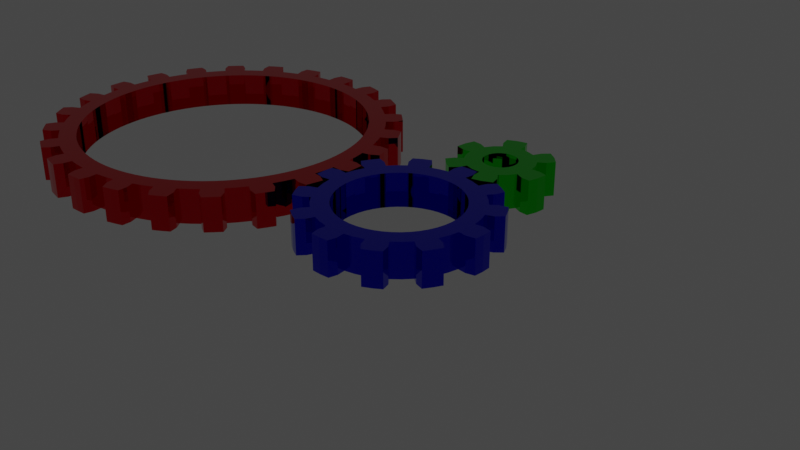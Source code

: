 # Source: DrivenGears.blend  (saved by Blender 2.81.16; exported with 4.5.12 LTS)
import bpy
from mathutils import Matrix  # noqa: F401  (used for matrix-valued properties, if any)

bpy.ops.wm.read_factory_settings(use_empty=True)
scene = bpy.context.scene
scene.name = 'Scene'

# ---- collections
col_collection = bpy.data.collections.new('Collection'); scene.collection.children.link(col_collection)

# ---- materials (node trees are filled in below, after node groups)
mat_metalixo_001 = bpy.data.materials.new('Metalixo.001')
mat_metalixo_001.use_transparent_shadow = False
mat_metalixo = bpy.data.materials.new('Metalixo')
mat_metalixo.use_transparent_shadow = False
mat_metalixo_002 = bpy.data.materials.new('Metalixo.002')
mat_metalixo_002.use_transparent_shadow = False

# ---- material node trees
mat_metalixo_001.use_nodes = True; mat_metalixo_001.node_tree.nodes.clear()
_N = mat_metalixo_001.node_tree.nodes; _L = mat_metalixo_001.node_tree.links
n0 = _N.new('ShaderNodeOutputMaterial'); n0.name = 'Material Output'; n0.location = (300, 300)
n1 = _N.new('ShaderNodeBsdfPrincipled'); n1.name = 'Principled BSDF'; n1.location = (10, 300)
n1.distribution = 'GGX'
n1.subsurface_method = 'BURLEY'
n1.inputs[0].default_value = (0.0, 0.0001029, 0.8, 1.0)
n1.inputs[1].default_value = 1.0
n1.inputs[2].default_value = 0.0
n1.inputs[3].default_value = 1.45
n1.inputs[19].default_value = 0.25
n1.inputs[20].default_value = 0.0
n1.inputs[27].default_value = (0.0, 0.0, 0.0, 1.0)
n1.inputs[28].default_value = 1.0
_L.new(n1.outputs[0], n0.inputs[0])
n0.is_active_output = True
mat_metalixo.use_nodes = True; mat_metalixo.node_tree.nodes.clear()
_N = mat_metalixo.node_tree.nodes; _L = mat_metalixo.node_tree.links
n0 = _N.new('ShaderNodeOutputMaterial'); n0.name = 'Material Output'; n0.location = (300, 300)
n1 = _N.new('ShaderNodeBsdfPrincipled'); n1.name = 'Principled BSDF'; n1.location = (10, 300)
n1.distribution = 'GGX'
n1.subsurface_method = 'BURLEY'
n1.inputs[0].default_value = (0.0, 0.8, 0.001759, 1.0)
n1.inputs[1].default_value = 1.0
n1.inputs[2].default_value = 0.0
n1.inputs[3].default_value = 1.45
n1.inputs[19].default_value = 0.25
n1.inputs[20].default_value = 0.0
n1.inputs[27].default_value = (0.0, 0.0, 0.0, 1.0)
n1.inputs[28].default_value = 1.0
_L.new(n1.outputs[0], n0.inputs[0])
n0.is_active_output = True
mat_metalixo_002.use_nodes = True; mat_metalixo_002.node_tree.nodes.clear()
_N = mat_metalixo_002.node_tree.nodes; _L = mat_metalixo_002.node_tree.links
n0 = _N.new('ShaderNodeOutputMaterial'); n0.name = 'Material Output'; n0.location = (300, 300)
n1 = _N.new('ShaderNodeBsdfPrincipled'); n1.name = 'Principled BSDF'; n1.location = (10, 300)
n1.distribution = 'GGX'
n1.subsurface_method = 'BURLEY'
n1.inputs[0].default_value = (0.8, 0.0, 0.005954, 1.0)
n1.inputs[1].default_value = 1.0
n1.inputs[2].default_value = 0.0
n1.inputs[3].default_value = 1.45
n1.inputs[19].default_value = 0.25
n1.inputs[20].default_value = 0.0
n1.inputs[27].default_value = (0.0, 0.0, 0.0, 1.0)
n1.inputs[28].default_value = 1.0
_L.new(n1.outputs[0], n0.inputs[0])
n0.is_active_output = True

# ---- world
world_world = bpy.data.worlds.new('World'); scene.world = world_world
world_world.use_nodes = True; world_world.node_tree.nodes.clear()
_N = world_world.node_tree.nodes; _L = world_world.node_tree.links
n0 = _N.new('ShaderNodeOutputWorld'); n0.name = 'World Output'; n0.location = (300, 300)
n1 = _N.new('ShaderNodeBackground'); n1.name = 'Background'; n1.location = (10, 300)
n1.inputs[0].default_value = (0.05088, 0.05088, 0.05088, 1.0)
_L.new(n1.outputs[0], n0.inputs[0])
n0.is_active_output = True
world_world.color = (0.05088, 0.05088, 0.05088)
world_world.use_sun_shadow = False
world_world.sun_shadow_jitter_overblur = 0.0

# ---- cameras
cam_camera = bpy.data.cameras.new('Camera')
cam_camera.clip_end = 100.0
cam_camera.ortho_scale = 7.314

# ---- lights
light_light = bpy.data.lights.new('Light', 'POINT')
light_light.transmission_factor = 0.0
light_light.energy = 1000.0
light_light.shadow_soft_size = 0.1
light_light.shadow_maximum_resolution = 0.006
light_light.use_absolute_resolution = True

# ---- meshes
me_gear = bpy.data.meshes.new('Gear')
me_gear.from_pydata([(0.7, 0.0, -0.2), (0.694, 0.09137, -0.2), (0.6761, 0.1812, -0.2), (0.6467, 0.2679, -0.2), (0.9, 0.0, -0.2), (0.8923, 0.1175, -0.2), (0.8693, 0.2329, -0.2), (0.8315, 0.3444, -0.2), (0.9914, 0.1305, -0.2), (0.9659, 0.2588, -0.2), (0.9239, 0.3827, -0.2), (1.085, 0.1796, -0.2), (1.063, 0.2847, -0.2), (1.03, 0.3871, -0.2), (0.7, 0.0, 0.2), (0.694, 0.09137, 0.2), (0.6761, 0.1812, 0.2), (0.6467, 0.2679, 0.2), (0.9, 0.0, 0.2), (0.8923, 0.1175, 0.2), (0.8693, 0.2329, 0.2), (0.8315, 0.3444, 0.2), (0.9914, 0.1305, 0.2), (0.9659, 0.2588, 0.2), (0.9239, 0.3827, 0.2), (1.085, 0.1796, 0.2), (1.063, 0.2847, 0.2), (1.03, 0.3871, 0.2), (0.6062, 0.35, -0.2), (0.5553, 0.4261, -0.2), (0.495, 0.495, -0.2), (0.4261, 0.5553, -0.2), (0.7794, 0.45, -0.2), (0.714, 0.5479, -0.2), (0.6364, 0.6364, -0.2), (0.5479, 0.714, -0.2), (0.7934, 0.6088, -0.2), (0.7071, 0.7071, -0.2), (0.6088, 0.7934, -0.2), (0.8501, 0.6981, -0.2), (0.7778, 0.7778, -0.2), (0.6981, 0.8501, -0.2), (0.6062, 0.35, 0.2), (0.5553, 0.4261, 0.2), (0.495, 0.495, 0.2), (0.4261, 0.5553, 0.2), (0.7794, 0.45, 0.2), (0.714, 0.5479, 0.2), (0.6364, 0.6364, 0.2), (0.5479, 0.714, 0.2), (0.7934, 0.6088, 0.2), (0.7071, 0.7071, 0.2), (0.6088, 0.7934, 0.2), (0.8501, 0.6981, 0.2), (0.7778, 0.7778, 0.2), (0.6981, 0.8501, 0.2), (0.35, 0.6062, -0.2), (0.2679, 0.6467, -0.2), (0.1812, 0.6761, -0.2), (0.09137, 0.694, -0.2), (0.45, 0.7794, -0.2), (0.3444, 0.8315, -0.2), (0.2329, 0.8693, -0.2), (0.1175, 0.8923, -0.2), (0.3827, 0.9239, -0.2), (0.2588, 0.9659, -0.2), (0.1305, 0.9914, -0.2), (0.3871, 1.03, -0.2), (0.2847, 1.063, -0.2), (0.1796, 1.085, -0.2), (0.35, 0.6062, 0.2), (0.2679, 0.6467, 0.2), (0.1812, 0.6761, 0.2), (0.09137, 0.694, 0.2), (0.45, 0.7794, 0.2), (0.3444, 0.8315, 0.2), (0.2329, 0.8693, 0.2), (0.1175, 0.8923, 0.2), (0.3827, 0.9239, 0.2), (0.2588, 0.9659, 0.2), (0.1305, 0.9914, 0.2), (0.3871, 1.03, 0.2), (0.2847, 1.063, 0.2), (0.1796, 1.085, 0.2), (4.286e-17, 0.7, -0.2), (-0.09137, 0.694, -0.2), (-0.1812, 0.6761, -0.2), (-0.2679, 0.6467, -0.2), (5.511e-17, 0.9, -0.2), (-0.1175, 0.8923, -0.2), (-0.2329, 0.8693, -0.2), (-0.3444, 0.8315, -0.2), (-0.1305, 0.9914, -0.2), (-0.2588, 0.9659, -0.2), (-0.3827, 0.9239, -0.2), (-0.1796, 1.085, -0.2), (-0.2847, 1.063, -0.2), (-0.3871, 1.03, -0.2), (4.286e-17, 0.7, 0.2), (-0.09137, 0.694, 0.2), (-0.1812, 0.6761, 0.2), (-0.2679, 0.6467, 0.2), (5.511e-17, 0.9, 0.2), (-0.1175, 0.8923, 0.2), (-0.2329, 0.8693, 0.2), (-0.3444, 0.8315, 0.2), (-0.1305, 0.9914, 0.2), (-0.2588, 0.9659, 0.2), (-0.3827, 0.9239, 0.2), (-0.1796, 1.085, 0.2), (-0.2847, 1.063, 0.2), (-0.3871, 1.03, 0.2), (-0.35, 0.6062, -0.2), (-0.4261, 0.5553, -0.2), (-0.495, 0.495, -0.2), (-0.5553, 0.4261, -0.2), (-0.45, 0.7794, -0.2), (-0.5479, 0.714, -0.2), (-0.6364, 0.6364, -0.2), (-0.714, 0.5479, -0.2), (-0.6088, 0.7934, -0.2), (-0.7071, 0.7071, -0.2), (-0.7934, 0.6088, -0.2), (-0.6981, 0.8501, -0.2), (-0.7778, 0.7778, -0.2), (-0.8501, 0.6981, -0.2), (-0.35, 0.6062, 0.2), (-0.4261, 0.5553, 0.2), (-0.495, 0.495, 0.2), (-0.5553, 0.4261, 0.2), (-0.45, 0.7794, 0.2), (-0.5479, 0.714, 0.2), (-0.6364, 0.6364, 0.2), (-0.714, 0.5479, 0.2), (-0.6088, 0.7934, 0.2), (-0.7071, 0.7071, 0.2), (-0.7934, 0.6088, 0.2), (-0.6981, 0.8501, 0.2), (-0.7778, 0.7778, 0.2), (-0.8501, 0.6981, 0.2), (-0.6062, 0.35, -0.2), (-0.6467, 0.2679, -0.2), (-0.6761, 0.1812, -0.2), (-0.694, 0.09137, -0.2), (-0.7794, 0.45, -0.2), (-0.8315, 0.3444, -0.2), (-0.8693, 0.2329, -0.2), (-0.8923, 0.1175, -0.2), (-0.9239, 0.3827, -0.2), (-0.9659, 0.2588, -0.2), (-0.9914, 0.1305, -0.2), (-1.03, 0.3871, -0.2), (-1.063, 0.2847, -0.2), (-1.085, 0.1796, -0.2), (-0.6062, 0.35, 0.2), (-0.6467, 0.2679, 0.2), (-0.6761, 0.1812, 0.2), (-0.694, 0.09137, 0.2), (-0.7794, 0.45, 0.2), (-0.8315, 0.3444, 0.2), (-0.8693, 0.2329, 0.2), (-0.8923, 0.1175, 0.2), (-0.9239, 0.3827, 0.2), (-0.9659, 0.2588, 0.2), (-0.9914, 0.1305, 0.2), (-1.03, 0.3871, 0.2), (-1.063, 0.2847, 0.2), (-1.085, 0.1796, 0.2), (-0.7, 8.573e-17, -0.2), (-0.694, -0.09137, -0.2), (-0.6761, -0.1812, -0.2), (-0.6467, -0.2679, -0.2), (-0.9, 1.102e-16, -0.2), (-0.8923, -0.1175, -0.2), (-0.8693, -0.2329, -0.2), (-0.8315, -0.3444, -0.2), (-0.9914, -0.1305, -0.2), (-0.9659, -0.2588, -0.2), (-0.9239, -0.3827, -0.2), (-1.085, -0.1796, -0.2), (-1.063, -0.2847, -0.2), (-1.03, -0.3871, -0.2), (-0.7, 8.573e-17, 0.2), (-0.694, -0.09137, 0.2), (-0.6761, -0.1812, 0.2), (-0.6467, -0.2679, 0.2), (-0.9, 1.102e-16, 0.2), (-0.8923, -0.1175, 0.2), (-0.8693, -0.2329, 0.2), (-0.8315, -0.3444, 0.2), (-0.9914, -0.1305, 0.2), (-0.9659, -0.2588, 0.2), (-0.9239, -0.3827, 0.2), (-1.085, -0.1796, 0.2), (-1.063, -0.2847, 0.2), (-1.03, -0.3871, 0.2), (-0.6062, -0.35, -0.2), (-0.5553, -0.4261, -0.2), (-0.495, -0.495, -0.2), (-0.4261, -0.5553, -0.2), (-0.7794, -0.45, -0.2), (-0.714, -0.5479, -0.2), (-0.6364, -0.6364, -0.2), (-0.5479, -0.714, -0.2), (-0.7934, -0.6088, -0.2), (-0.7071, -0.7071, -0.2), (-0.6088, -0.7934, -0.2), (-0.8501, -0.6981, -0.2), (-0.7778, -0.7778, -0.2), (-0.6981, -0.8501, -0.2), (-0.6062, -0.35, 0.2), (-0.5553, -0.4261, 0.2), (-0.495, -0.495, 0.2), (-0.4261, -0.5553, 0.2), (-0.7794, -0.45, 0.2), (-0.714, -0.5479, 0.2), (-0.6364, -0.6364, 0.2), (-0.5479, -0.714, 0.2), (-0.7934, -0.6088, 0.2), (-0.7071, -0.7071, 0.2), (-0.6088, -0.7934, 0.2), (-0.8501, -0.6981, 0.2), (-0.7778, -0.7778, 0.2), (-0.6981, -0.8501, 0.2), (-0.35, -0.6062, -0.2), (-0.2679, -0.6467, -0.2), (-0.1812, -0.6761, -0.2), (-0.09137, -0.694, -0.2), (-0.45, -0.7794, -0.2), (-0.3444, -0.8315, -0.2), (-0.2329, -0.8693, -0.2), (-0.1175, -0.8923, -0.2), (-0.3827, -0.9239, -0.2), (-0.2588, -0.9659, -0.2), (-0.1305, -0.9914, -0.2), (-0.3871, -1.03, -0.2), (-0.2847, -1.063, -0.2), (-0.1796, -1.085, -0.2), (-0.35, -0.6062, 0.2), (-0.2679, -0.6467, 0.2), (-0.1812, -0.6761, 0.2), (-0.09137, -0.694, 0.2), (-0.45, -0.7794, 0.2), (-0.3444, -0.8315, 0.2), (-0.2329, -0.8693, 0.2), (-0.1175, -0.8923, 0.2), (-0.3827, -0.9239, 0.2), (-0.2588, -0.9659, 0.2), (-0.1305, -0.9914, 0.2), (-0.3871, -1.03, 0.2), (-0.2847, -1.063, 0.2), (-0.1796, -1.085, 0.2), (-1.286e-16, -0.7, -0.2), (0.09137, -0.694, -0.2), (0.1812, -0.6761, -0.2), (0.2679, -0.6467, -0.2), (-1.653e-16, -0.9, -0.2), (0.1175, -0.8923, -0.2), (0.2329, -0.8693, -0.2), (0.3444, -0.8315, -0.2), (0.1305, -0.9914, -0.2), (0.2588, -0.9659, -0.2), (0.3827, -0.9239, -0.2), (0.1796, -1.085, -0.2), (0.2847, -1.063, -0.2), (0.3871, -1.03, -0.2), (-1.286e-16, -0.7, 0.2), (0.09137, -0.694, 0.2), (0.1812, -0.6761, 0.2), (0.2679, -0.6467, 0.2), (-1.653e-16, -0.9, 0.2), (0.1175, -0.8923, 0.2), (0.2329, -0.8693, 0.2), (0.3444, -0.8315, 0.2), (0.1305, -0.9914, 0.2), (0.2588, -0.9659, 0.2), (0.3827, -0.9239, 0.2), (0.1796, -1.085, 0.2), (0.2847, -1.063, 0.2), (0.3871, -1.03, 0.2), (0.35, -0.6062, -0.2), (0.4261, -0.5553, -0.2), (0.495, -0.495, -0.2), (0.5553, -0.4261, -0.2), (0.45, -0.7794, -0.2), (0.5479, -0.714, -0.2), (0.6364, -0.6364, -0.2), (0.714, -0.5479, -0.2), (0.6088, -0.7934, -0.2), (0.7071, -0.7071, -0.2), (0.7934, -0.6088, -0.2), (0.6981, -0.8501, -0.2), (0.7778, -0.7778, -0.2), (0.8501, -0.6981, -0.2), (0.35, -0.6062, 0.2), (0.4261, -0.5553, 0.2), (0.495, -0.495, 0.2), (0.5553, -0.4261, 0.2), (0.45, -0.7794, 0.2), (0.5479, -0.714, 0.2), (0.6364, -0.6364, 0.2), (0.714, -0.5479, 0.2), (0.6088, -0.7934, 0.2), (0.7071, -0.7071, 0.2), (0.7934, -0.6088, 0.2), (0.6981, -0.8501, 0.2), (0.7778, -0.7778, 0.2), (0.8501, -0.6981, 0.2), (0.6062, -0.35, -0.2), (0.6467, -0.2679, -0.2), (0.6761, -0.1812, -0.2), (0.694, -0.09137, -0.2), (0.7794, -0.45, -0.2), (0.8315, -0.3444, -0.2), (0.8693, -0.2329, -0.2), (0.8923, -0.1175, -0.2), (0.9239, -0.3827, -0.2), (0.9659, -0.2588, -0.2), (0.9914, -0.1305, -0.2), (1.03, -0.3871, -0.2), (1.063, -0.2847, -0.2), (1.085, -0.1796, -0.2), (0.6062, -0.35, 0.2), (0.6467, -0.2679, 0.2), (0.6761, -0.1812, 0.2), (0.694, -0.09137, 0.2), (0.7794, -0.45, 0.2), (0.8315, -0.3444, 0.2), (0.8693, -0.2329, 0.2), (0.8923, -0.1175, 0.2), (0.9239, -0.3827, 0.2), (0.9659, -0.2588, 0.2), (0.9914, -0.1305, 0.2), (1.03, -0.3871, 0.2), (1.063, -0.2847, 0.2), (1.085, -0.1796, 0.2)], [], [(4, 0, 1, 5), (5, 1, 2, 6), (6, 2, 3, 7), (8, 5, 6, 9), (9, 6, 7, 10), (11, 8, 9, 12), (12, 9, 10, 13), (14, 18, 19, 15), (15, 19, 20, 16), (16, 20, 21, 17), (19, 22, 23, 20), (20, 23, 24, 21), (22, 25, 26, 23), (23, 26, 27, 24), (18, 4, 5, 19), (19, 5, 8, 22), (22, 8, 11, 25), (25, 11, 12, 26), (26, 12, 13, 27), (27, 13, 10, 24), (24, 10, 7, 21), (32, 28, 29, 33), (33, 29, 30, 34), (34, 30, 31, 35), (36, 33, 34, 37), (37, 34, 35, 38), (39, 36, 37, 40), (40, 37, 38, 41), (42, 46, 47, 43), (43, 47, 48, 44), (44, 48, 49, 45), (47, 50, 51, 48), (48, 51, 52, 49), (50, 53, 54, 51), (51, 54, 55, 52), (46, 32, 33, 47), (47, 33, 36, 50), (50, 36, 39, 53), (53, 39, 40, 54), (54, 40, 41, 55), (55, 41, 38, 52), (52, 38, 35, 49), (3, 28, 32, 7), (7, 32, 46, 21), (21, 46, 42, 17), (60, 56, 57, 61), (61, 57, 58, 62), (62, 58, 59, 63), (64, 61, 62, 65), (65, 62, 63, 66), (67, 64, 65, 68), (68, 65, 66, 69), (70, 74, 75, 71), (71, 75, 76, 72), (72, 76, 77, 73), (75, 78, 79, 76), (76, 79, 80, 77), (78, 81, 82, 79), (79, 82, 83, 80), (74, 60, 61, 75), (75, 61, 64, 78), (78, 64, 67, 81), (81, 67, 68, 82), (82, 68, 69, 83), (83, 69, 66, 80), (80, 66, 63, 77), (31, 56, 60, 35), (35, 60, 74, 49), (49, 74, 70, 45), (88, 84, 85, 89), (89, 85, 86, 90), (90, 86, 87, 91), (92, 89, 90, 93), (93, 90, 91, 94), (95, 92, 93, 96), (96, 93, 94, 97), (98, 102, 103, 99), (99, 103, 104, 100), (100, 104, 105, 101), (103, 106, 107, 104), (104, 107, 108, 105), (106, 109, 110, 107), (107, 110, 111, 108), (102, 88, 89, 103), (103, 89, 92, 106), (106, 92, 95, 109), (109, 95, 96, 110), (110, 96, 97, 111), (111, 97, 94, 108), (108, 94, 91, 105), (59, 84, 88, 63), (63, 88, 102, 77), (77, 102, 98, 73), (116, 112, 113, 117), (117, 113, 114, 118), (118, 114, 115, 119), (120, 117, 118, 121), (121, 118, 119, 122), (123, 120, 121, 124), (124, 121, 122, 125), (126, 130, 131, 127), (127, 131, 132, 128), (128, 132, 133, 129), (131, 134, 135, 132), (132, 135, 136, 133), (134, 137, 138, 135), (135, 138, 139, 136), (130, 116, 117, 131), (131, 117, 120, 134), (134, 120, 123, 137), (137, 123, 124, 138), (138, 124, 125, 139), (139, 125, 122, 136), (136, 122, 119, 133), (87, 112, 116, 91), (91, 116, 130, 105), (105, 130, 126, 101), (144, 140, 141, 145), (145, 141, 142, 146), (146, 142, 143, 147), (148, 145, 146, 149), (149, 146, 147, 150), (151, 148, 149, 152), (152, 149, 150, 153), (154, 158, 159, 155), (155, 159, 160, 156), (156, 160, 161, 157), (159, 162, 163, 160), (160, 163, 164, 161), (162, 165, 166, 163), (163, 166, 167, 164), (158, 144, 145, 159), (159, 145, 148, 162), (162, 148, 151, 165), (165, 151, 152, 166), (166, 152, 153, 167), (167, 153, 150, 164), (164, 150, 147, 161), (115, 140, 144, 119), (119, 144, 158, 133), (133, 158, 154, 129), (172, 168, 169, 173), (173, 169, 170, 174), (174, 170, 171, 175), (176, 173, 174, 177), (177, 174, 175, 178), (179, 176, 177, 180), (180, 177, 178, 181), (182, 186, 187, 183), (183, 187, 188, 184), (184, 188, 189, 185), (187, 190, 191, 188), (188, 191, 192, 189), (190, 193, 194, 191), (191, 194, 195, 192), (186, 172, 173, 187), (187, 173, 176, 190), (190, 176, 179, 193), (193, 179, 180, 194), (194, 180, 181, 195), (195, 181, 178, 192), (192, 178, 175, 189), (143, 168, 172, 147), (147, 172, 186, 161), (161, 186, 182, 157), (200, 196, 197, 201), (201, 197, 198, 202), (202, 198, 199, 203), (204, 201, 202, 205), (205, 202, 203, 206), (207, 204, 205, 208), (208, 205, 206, 209), (210, 214, 215, 211), (211, 215, 216, 212), (212, 216, 217, 213), (215, 218, 219, 216), (216, 219, 220, 217), (218, 221, 222, 219), (219, 222, 223, 220), (214, 200, 201, 215), (215, 201, 204, 218), (218, 204, 207, 221), (221, 207, 208, 222), (222, 208, 209, 223), (223, 209, 206, 220), (220, 206, 203, 217), (171, 196, 200, 175), (175, 200, 214, 189), (189, 214, 210, 185), (228, 224, 225, 229), (229, 225, 226, 230), (230, 226, 227, 231), (232, 229, 230, 233), (233, 230, 231, 234), (235, 232, 233, 236), (236, 233, 234, 237), (238, 242, 243, 239), (239, 243, 244, 240), (240, 244, 245, 241), (243, 246, 247, 244), (244, 247, 248, 245), (246, 249, 250, 247), (247, 250, 251, 248), (242, 228, 229, 243), (243, 229, 232, 246), (246, 232, 235, 249), (249, 235, 236, 250), (250, 236, 237, 251), (251, 237, 234, 248), (248, 234, 231, 245), (199, 224, 228, 203), (203, 228, 242, 217), (217, 242, 238, 213), (256, 252, 253, 257), (257, 253, 254, 258), (258, 254, 255, 259), (260, 257, 258, 261), (261, 258, 259, 262), (263, 260, 261, 264), (264, 261, 262, 265), (266, 270, 271, 267), (267, 271, 272, 268), (268, 272, 273, 269), (271, 274, 275, 272), (272, 275, 276, 273), (274, 277, 278, 275), (275, 278, 279, 276), (270, 256, 257, 271), (271, 257, 260, 274), (274, 260, 263, 277), (277, 263, 264, 278), (278, 264, 265, 279), (279, 265, 262, 276), (276, 262, 259, 273), (227, 252, 256, 231), (231, 256, 270, 245), (245, 270, 266, 241), (284, 280, 281, 285), (285, 281, 282, 286), (286, 282, 283, 287), (288, 285, 286, 289), (289, 286, 287, 290), (291, 288, 289, 292), (292, 289, 290, 293), (294, 298, 299, 295), (295, 299, 300, 296), (296, 300, 301, 297), (299, 302, 303, 300), (300, 303, 304, 301), (302, 305, 306, 303), (303, 306, 307, 304), (298, 284, 285, 299), (299, 285, 288, 302), (302, 288, 291, 305), (305, 291, 292, 306), (306, 292, 293, 307), (307, 293, 290, 304), (304, 290, 287, 301), (255, 280, 284, 259), (259, 284, 298, 273), (273, 298, 294, 269), (312, 308, 309, 313), (313, 309, 310, 314), (314, 310, 311, 315), (316, 313, 314, 317), (317, 314, 315, 318), (319, 316, 317, 320), (320, 317, 318, 321), (322, 326, 327, 323), (323, 327, 328, 324), (324, 328, 329, 325), (327, 330, 331, 328), (328, 331, 332, 329), (330, 333, 334, 331), (331, 334, 335, 332), (326, 312, 313, 327), (327, 313, 316, 330), (330, 316, 319, 333), (333, 319, 320, 334), (334, 320, 321, 335), (335, 321, 318, 332), (332, 318, 315, 329), (283, 308, 312, 287), (287, 312, 326, 301), (301, 326, 322, 297), (311, 0, 4, 315), (315, 4, 18, 329), (329, 18, 14, 325)])
me_gear.materials.append(mat_metalixo_001)
me_gear.use_remesh_fix_poles = True
me_gear.use_remesh_preserve_attributes = False
me_gear.use_mirror_vertex_groups = False
me_gear.update()
me_gear_001 = bpy.data.meshes.new('Gear.001')
me_gear_001.from_pydata([(0.2, 0.0, -0.2), (0.1932, 0.05176, -0.2), (0.1732, 0.1, -0.2), (0.1414, 0.1414, -0.2), (0.4, 0.0, -0.2), (0.3864, 0.1035, -0.2), (0.3464, 0.2, -0.2), (0.2828, 0.2828, -0.2), (0.483, 0.1294, -0.2), (0.433, 0.25, -0.2), (0.3536, 0.3536, -0.2), (0.5691, 0.1901, -0.2), (0.5196, 0.3, -0.2), (0.4492, 0.3978, -0.2), (0.2, 0.0, 0.2), (0.1932, 0.05176, 0.2), (0.1732, 0.1, 0.2), (0.1414, 0.1414, 0.2), (0.4, 0.0, 0.2), (0.3864, 0.1035, 0.2), (0.3464, 0.2, 0.2), (0.2828, 0.2828, 0.2), (0.483, 0.1294, 0.2), (0.433, 0.25, 0.2), (0.3536, 0.3536, 0.2), (0.5691, 0.1901, 0.2), (0.5196, 0.3, 0.2), (0.4492, 0.3978, 0.2), (0.1, 0.1732, -0.2), (0.05176, 0.1932, -0.2), (1.225e-17, 0.2, -0.2), (-0.05176, 0.1932, -0.2), (0.2, 0.3464, -0.2), (0.1035, 0.3864, -0.2), (2.449e-17, 0.4, -0.2), (-0.1035, 0.3864, -0.2), (0.1294, 0.483, -0.2), (3.062e-17, 0.5, -0.2), (-0.1294, 0.483, -0.2), (0.1199, 0.5879, -0.2), (3.674e-17, 0.6, -0.2), (-0.1199, 0.5879, -0.2), (0.1, 0.1732, 0.2), (0.05176, 0.1932, 0.2), (1.225e-17, 0.2, 0.2), (-0.05176, 0.1932, 0.2), (0.2, 0.3464, 0.2), (0.1035, 0.3864, 0.2), (2.449e-17, 0.4, 0.2), (-0.1035, 0.3864, 0.2), (0.1294, 0.483, 0.2), (3.062e-17, 0.5, 0.2), (-0.1294, 0.483, 0.2), (0.1199, 0.5879, 0.2), (3.674e-17, 0.6, 0.2), (-0.1199, 0.5879, 0.2), (-0.1, 0.1732, -0.2), (-0.1414, 0.1414, -0.2), (-0.1732, 0.1, -0.2), (-0.1932, 0.05176, -0.2), (-0.2, 0.3464, -0.2), (-0.2828, 0.2828, -0.2), (-0.3464, 0.2, -0.2), (-0.3864, 0.1035, -0.2), (-0.3536, 0.3536, -0.2), (-0.433, 0.25, -0.2), (-0.483, 0.1294, -0.2), (-0.4492, 0.3978, -0.2), (-0.5196, 0.3, -0.2), (-0.5691, 0.1901, -0.2), (-0.1, 0.1732, 0.2), (-0.1414, 0.1414, 0.2), (-0.1732, 0.1, 0.2), (-0.1932, 0.05176, 0.2), (-0.2, 0.3464, 0.2), (-0.2828, 0.2828, 0.2), (-0.3464, 0.2, 0.2), (-0.3864, 0.1035, 0.2), (-0.3536, 0.3536, 0.2), (-0.433, 0.25, 0.2), (-0.483, 0.1294, 0.2), (-0.4492, 0.3978, 0.2), (-0.5196, 0.3, 0.2), (-0.5691, 0.1901, 0.2), (-0.2, 2.449e-17, -0.2), (-0.1932, -0.05176, -0.2), (-0.1732, -0.1, -0.2), (-0.1414, -0.1414, -0.2), (-0.4, 4.899e-17, -0.2), (-0.3864, -0.1035, -0.2), (-0.3464, -0.2, -0.2), (-0.2828, -0.2828, -0.2), (-0.483, -0.1294, -0.2), (-0.433, -0.25, -0.2), (-0.3536, -0.3536, -0.2), (-0.5691, -0.1901, -0.2), (-0.5196, -0.3, -0.2), (-0.4492, -0.3978, -0.2), (-0.2, 2.449e-17, 0.2), (-0.1932, -0.05176, 0.2), (-0.1732, -0.1, 0.2), (-0.1414, -0.1414, 0.2), (-0.4, 4.899e-17, 0.2), (-0.3864, -0.1035, 0.2), (-0.3464, -0.2, 0.2), (-0.2828, -0.2828, 0.2), (-0.483, -0.1294, 0.2), (-0.433, -0.25, 0.2), (-0.3536, -0.3536, 0.2), (-0.5691, -0.1901, 0.2), (-0.5196, -0.3, 0.2), (-0.4492, -0.3978, 0.2), (-0.1, -0.1732, -0.2), (-0.05176, -0.1932, -0.2), (-3.674e-17, -0.2, -0.2), (0.05176, -0.1932, -0.2), (-0.2, -0.3464, -0.2), (-0.1035, -0.3864, -0.2), (-7.348e-17, -0.4, -0.2), (0.1035, -0.3864, -0.2), (-0.1294, -0.483, -0.2), (-9.185e-17, -0.5, -0.2), (0.1294, -0.483, -0.2), (-0.1199, -0.5879, -0.2), (-1.102e-16, -0.6, -0.2), (0.1199, -0.5879, -0.2), (-0.1, -0.1732, 0.2), (-0.05176, -0.1932, 0.2), (-3.674e-17, -0.2, 0.2), (0.05176, -0.1932, 0.2), (-0.2, -0.3464, 0.2), (-0.1035, -0.3864, 0.2), (-7.348e-17, -0.4, 0.2), (0.1035, -0.3864, 0.2), (-0.1294, -0.483, 0.2), (-9.185e-17, -0.5, 0.2), (0.1294, -0.483, 0.2), (-0.1199, -0.5879, 0.2), (-1.102e-16, -0.6, 0.2), (0.1199, -0.5879, 0.2), (0.1, -0.1732, -0.2), (0.1414, -0.1414, -0.2), (0.1732, -0.1, -0.2), (0.1932, -0.05176, -0.2), (0.2, -0.3464, -0.2), (0.2828, -0.2828, -0.2), (0.3464, -0.2, -0.2), (0.3864, -0.1035, -0.2), (0.3536, -0.3536, -0.2), (0.433, -0.25, -0.2), (0.483, -0.1294, -0.2), (0.4492, -0.3978, -0.2), (0.5196, -0.3, -0.2), (0.5691, -0.1901, -0.2), (0.1, -0.1732, 0.2), (0.1414, -0.1414, 0.2), (0.1732, -0.1, 0.2), (0.1932, -0.05176, 0.2), (0.2, -0.3464, 0.2), (0.2828, -0.2828, 0.2), (0.3464, -0.2, 0.2), (0.3864, -0.1035, 0.2), (0.3536, -0.3536, 0.2), (0.433, -0.25, 0.2), (0.483, -0.1294, 0.2), (0.4492, -0.3978, 0.2), (0.5196, -0.3, 0.2), (0.5691, -0.1901, 0.2)], [], [(4, 0, 1, 5), (5, 1, 2, 6), (6, 2, 3, 7), (8, 5, 6, 9), (9, 6, 7, 10), (11, 8, 9, 12), (12, 9, 10, 13), (14, 18, 19, 15), (15, 19, 20, 16), (16, 20, 21, 17), (19, 22, 23, 20), (20, 23, 24, 21), (22, 25, 26, 23), (23, 26, 27, 24), (18, 4, 5, 19), (19, 5, 8, 22), (22, 8, 11, 25), (25, 11, 12, 26), (26, 12, 13, 27), (27, 13, 10, 24), (24, 10, 7, 21), (32, 28, 29, 33), (33, 29, 30, 34), (34, 30, 31, 35), (36, 33, 34, 37), (37, 34, 35, 38), (39, 36, 37, 40), (40, 37, 38, 41), (42, 46, 47, 43), (43, 47, 48, 44), (44, 48, 49, 45), (47, 50, 51, 48), (48, 51, 52, 49), (50, 53, 54, 51), (51, 54, 55, 52), (46, 32, 33, 47), (47, 33, 36, 50), (50, 36, 39, 53), (53, 39, 40, 54), (54, 40, 41, 55), (55, 41, 38, 52), (52, 38, 35, 49), (3, 28, 32, 7), (7, 32, 46, 21), (21, 46, 42, 17), (60, 56, 57, 61), (61, 57, 58, 62), (62, 58, 59, 63), (64, 61, 62, 65), (65, 62, 63, 66), (67, 64, 65, 68), (68, 65, 66, 69), (70, 74, 75, 71), (71, 75, 76, 72), (72, 76, 77, 73), (75, 78, 79, 76), (76, 79, 80, 77), (78, 81, 82, 79), (79, 82, 83, 80), (74, 60, 61, 75), (75, 61, 64, 78), (78, 64, 67, 81), (81, 67, 68, 82), (82, 68, 69, 83), (83, 69, 66, 80), (80, 66, 63, 77), (31, 56, 60, 35), (35, 60, 74, 49), (49, 74, 70, 45), (88, 84, 85, 89), (89, 85, 86, 90), (90, 86, 87, 91), (92, 89, 90, 93), (93, 90, 91, 94), (95, 92, 93, 96), (96, 93, 94, 97), (98, 102, 103, 99), (99, 103, 104, 100), (100, 104, 105, 101), (103, 106, 107, 104), (104, 107, 108, 105), (106, 109, 110, 107), (107, 110, 111, 108), (102, 88, 89, 103), (103, 89, 92, 106), (106, 92, 95, 109), (109, 95, 96, 110), (110, 96, 97, 111), (111, 97, 94, 108), (108, 94, 91, 105), (59, 84, 88, 63), (63, 88, 102, 77), (77, 102, 98, 73), (116, 112, 113, 117), (117, 113, 114, 118), (118, 114, 115, 119), (120, 117, 118, 121), (121, 118, 119, 122), (123, 120, 121, 124), (124, 121, 122, 125), (126, 130, 131, 127), (127, 131, 132, 128), (128, 132, 133, 129), (131, 134, 135, 132), (132, 135, 136, 133), (134, 137, 138, 135), (135, 138, 139, 136), (130, 116, 117, 131), (131, 117, 120, 134), (134, 120, 123, 137), (137, 123, 124, 138), (138, 124, 125, 139), (139, 125, 122, 136), (136, 122, 119, 133), (87, 112, 116, 91), (91, 116, 130, 105), (105, 130, 126, 101), (144, 140, 141, 145), (145, 141, 142, 146), (146, 142, 143, 147), (148, 145, 146, 149), (149, 146, 147, 150), (151, 148, 149, 152), (152, 149, 150, 153), (154, 158, 159, 155), (155, 159, 160, 156), (156, 160, 161, 157), (159, 162, 163, 160), (160, 163, 164, 161), (162, 165, 166, 163), (163, 166, 167, 164), (158, 144, 145, 159), (159, 145, 148, 162), (162, 148, 151, 165), (165, 151, 152, 166), (166, 152, 153, 167), (167, 153, 150, 164), (164, 150, 147, 161), (115, 140, 144, 119), (119, 144, 158, 133), (133, 158, 154, 129), (143, 0, 4, 147), (147, 4, 18, 161), (161, 18, 14, 157)])
me_gear_001.materials.append(mat_metalixo)
me_gear_001.use_remesh_fix_poles = True
me_gear_001.use_remesh_preserve_attributes = False
me_gear_001.use_mirror_vertex_groups = False
me_gear_001.update()
me_gear_002 = bpy.data.meshes.new('Gear.002')
me_gear_002.from_pydata([(1.7, 0.0, -0.2), (1.696, 0.1112, -0.2), (1.685, 0.2219, -0.2), (1.667, 0.3317, -0.2), (1.9, 0.0, -0.2), (1.896, 0.1243, -0.2), (1.884, 0.248, -0.2), (1.863, 0.3707, -0.2), (1.996, 0.1308, -0.2), (1.983, 0.2611, -0.2), (1.962, 0.3902, -0.2), (2.093, 0.1736, -0.2), (2.082, 0.2741, -0.2), (2.066, 0.3739, -0.2), (1.7, 0.0, 0.2), (1.696, 0.1112, 0.2), (1.685, 0.2219, 0.2), (1.667, 0.3317, 0.2), (1.9, 0.0, 0.2), (1.896, 0.1243, 0.2), (1.884, 0.248, 0.2), (1.863, 0.3707, 0.2), (1.996, 0.1308, 0.2), (1.983, 0.2611, 0.2), (1.962, 0.3902, 0.2), (2.093, 0.1736, 0.2), (2.082, 0.2741, 0.2), (2.066, 0.3739, 0.2), (1.642, 0.44, -0.2), (1.61, 0.5464, -0.2), (1.571, 0.6506, -0.2), (1.525, 0.7519, -0.2), (1.835, 0.4918, -0.2), (1.799, 0.6107, -0.2), (1.755, 0.7271, -0.2), (1.704, 0.8403, -0.2), (1.894, 0.6429, -0.2), (1.848, 0.7654, -0.2), (1.794, 0.8846, -0.2), (1.977, 0.7094, -0.2), (1.94, 0.8036, -0.2), (1.899, 0.896, -0.2), (1.642, 0.44, 0.2), (1.61, 0.5464, 0.2), (1.571, 0.6506, 0.2), (1.525, 0.7519, 0.2), (1.835, 0.4918, 0.2), (1.799, 0.6107, 0.2), (1.755, 0.7271, 0.2), (1.704, 0.8403, 0.2), (1.894, 0.6429, 0.2), (1.848, 0.7654, 0.2), (1.794, 0.8846, 0.2), (1.977, 0.7094, 0.2), (1.94, 0.8036, 0.2), (1.899, 0.896, 0.2), (1.472, 0.85, -0.2), (1.413, 0.9445, -0.2), (1.349, 1.035, -0.2), (1.278, 1.121, -0.2), (1.645, 0.95, -0.2), (1.58, 1.056, -0.2), (1.507, 1.157, -0.2), (1.428, 1.253, -0.2), (1.663, 1.111, -0.2), (1.587, 1.218, -0.2), (1.504, 1.319, -0.2), (1.726, 1.197, -0.2), (1.666, 1.278, -0.2), (1.603, 1.357, -0.2), (1.472, 0.85, 0.2), (1.413, 0.9445, 0.2), (1.349, 1.035, 0.2), (1.278, 1.121, 0.2), (1.645, 0.95, 0.2), (1.58, 1.056, 0.2), (1.507, 1.157, 0.2), (1.428, 1.253, 0.2), (1.663, 1.111, 0.2), (1.587, 1.218, 0.2), (1.504, 1.319, 0.2), (1.726, 1.197, 0.2), (1.666, 1.278, 0.2), (1.603, 1.357, 0.2), (1.202, 1.202, -0.2), (1.121, 1.278, -0.2), (1.035, 1.349, -0.2), (0.9445, 1.413, -0.2), (1.344, 1.344, -0.2), (1.253, 1.428, -0.2), (1.157, 1.507, -0.2), (1.056, 1.58, -0.2), (1.319, 1.504, -0.2), (1.218, 1.587, -0.2), (1.111, 1.663, -0.2), (1.357, 1.603, -0.2), (1.278, 1.666, -0.2), (1.197, 1.726, -0.2), (1.202, 1.202, 0.2), (1.121, 1.278, 0.2), (1.035, 1.349, 0.2), (0.9445, 1.413, 0.2), (1.344, 1.344, 0.2), (1.253, 1.428, 0.2), (1.157, 1.507, 0.2), (1.056, 1.58, 0.2), (1.319, 1.504, 0.2), (1.218, 1.587, 0.2), (1.111, 1.663, 0.2), (1.357, 1.603, 0.2), (1.278, 1.666, 0.2), (1.197, 1.726, 0.2), (0.85, 1.472, -0.2), (0.7519, 1.525, -0.2), (0.6506, 1.571, -0.2), (0.5464, 1.61, -0.2), (0.95, 1.645, -0.2), (0.8403, 1.704, -0.2), (0.7271, 1.755, -0.2), (0.6107, 1.799, -0.2), (0.8846, 1.794, -0.2), (0.7654, 1.848, -0.2), (0.6429, 1.894, -0.2), (0.896, 1.899, -0.2), (0.8036, 1.94, -0.2), (0.7094, 1.977, -0.2), (0.85, 1.472, 0.2), (0.7519, 1.525, 0.2), (0.6506, 1.571, 0.2), (0.5464, 1.61, 0.2), (0.95, 1.645, 0.2), (0.8403, 1.704, 0.2), (0.7271, 1.755, 0.2), (0.6107, 1.799, 0.2), (0.8846, 1.794, 0.2), (0.7654, 1.848, 0.2), (0.6429, 1.894, 0.2), (0.896, 1.899, 0.2), (0.8036, 1.94, 0.2), (0.7094, 1.977, 0.2), (0.44, 1.642, -0.2), (0.3317, 1.667, -0.2), (0.2219, 1.685, -0.2), (0.1112, 1.696, -0.2), (0.4918, 1.835, -0.2), (0.3707, 1.863, -0.2), (0.248, 1.884, -0.2), (0.1243, 1.896, -0.2), (0.3902, 1.962, -0.2), (0.2611, 1.983, -0.2), (0.1308, 1.996, -0.2), (0.3739, 2.066, -0.2), (0.2741, 2.082, -0.2), (0.1736, 2.093, -0.2), (0.44, 1.642, 0.2), (0.3317, 1.667, 0.2), (0.2219, 1.685, 0.2), (0.1112, 1.696, 0.2), (0.4918, 1.835, 0.2), (0.3707, 1.863, 0.2), (0.248, 1.884, 0.2), (0.1243, 1.896, 0.2), (0.3902, 1.962, 0.2), (0.2611, 1.983, 0.2), (0.1308, 1.996, 0.2), (0.3739, 2.066, 0.2), (0.2741, 2.082, 0.2), (0.1736, 2.093, 0.2), (1.041e-16, 1.7, -0.2), (-0.1112, 1.696, -0.2), (-0.2219, 1.685, -0.2), (-0.3317, 1.667, -0.2), (1.163e-16, 1.9, -0.2), (-0.1243, 1.896, -0.2), (-0.248, 1.884, -0.2), (-0.3707, 1.863, -0.2), (-0.1308, 1.996, -0.2), (-0.2611, 1.983, -0.2), (-0.3902, 1.962, -0.2), (-0.1736, 2.093, -0.2), (-0.2741, 2.082, -0.2), (-0.3739, 2.066, -0.2), (1.041e-16, 1.7, 0.2), (-0.1112, 1.696, 0.2), (-0.2219, 1.685, 0.2), (-0.3317, 1.667, 0.2), (1.163e-16, 1.9, 0.2), (-0.1243, 1.896, 0.2), (-0.248, 1.884, 0.2), (-0.3707, 1.863, 0.2), (-0.1308, 1.996, 0.2), (-0.2611, 1.983, 0.2), (-0.3902, 1.962, 0.2), (-0.1736, 2.093, 0.2), (-0.2741, 2.082, 0.2), (-0.3739, 2.066, 0.2), (-0.44, 1.642, -0.2), (-0.5464, 1.61, -0.2), (-0.6506, 1.571, -0.2), (-0.7519, 1.525, -0.2), (-0.4918, 1.835, -0.2), (-0.6107, 1.799, -0.2), (-0.7271, 1.755, -0.2), (-0.8403, 1.704, -0.2), (-0.6429, 1.894, -0.2), (-0.7654, 1.848, -0.2), (-0.8846, 1.794, -0.2), (-0.7094, 1.977, -0.2), (-0.8036, 1.94, -0.2), (-0.896, 1.899, -0.2), (-0.44, 1.642, 0.2), (-0.5464, 1.61, 0.2), (-0.6506, 1.571, 0.2), (-0.7519, 1.525, 0.2), (-0.4918, 1.835, 0.2), (-0.6107, 1.799, 0.2), (-0.7271, 1.755, 0.2), (-0.8403, 1.704, 0.2), (-0.6429, 1.894, 0.2), (-0.7654, 1.848, 0.2), (-0.8846, 1.794, 0.2), (-0.7094, 1.977, 0.2), (-0.8036, 1.94, 0.2), (-0.896, 1.899, 0.2), (-0.85, 1.472, -0.2), (-0.9445, 1.413, -0.2), (-1.035, 1.349, -0.2), (-1.121, 1.278, -0.2), (-0.95, 1.645, -0.2), (-1.056, 1.58, -0.2), (-1.157, 1.507, -0.2), (-1.253, 1.428, -0.2), (-1.111, 1.663, -0.2), (-1.218, 1.587, -0.2), (-1.319, 1.504, -0.2), (-1.197, 1.726, -0.2), (-1.278, 1.666, -0.2), (-1.357, 1.603, -0.2), (-0.85, 1.472, 0.2), (-0.9445, 1.413, 0.2), (-1.035, 1.349, 0.2), (-1.121, 1.278, 0.2), (-0.95, 1.645, 0.2), (-1.056, 1.58, 0.2), (-1.157, 1.507, 0.2), (-1.253, 1.428, 0.2), (-1.111, 1.663, 0.2), (-1.218, 1.587, 0.2), (-1.319, 1.504, 0.2), (-1.197, 1.726, 0.2), (-1.278, 1.666, 0.2), (-1.357, 1.603, 0.2), (-1.202, 1.202, -0.2), (-1.278, 1.121, -0.2), (-1.349, 1.035, -0.2), (-1.413, 0.9445, -0.2), (-1.344, 1.344, -0.2), (-1.428, 1.253, -0.2), (-1.507, 1.157, -0.2), (-1.58, 1.056, -0.2), (-1.504, 1.319, -0.2), (-1.587, 1.218, -0.2), (-1.663, 1.111, -0.2), (-1.603, 1.357, -0.2), (-1.666, 1.278, -0.2), (-1.726, 1.197, -0.2), (-1.202, 1.202, 0.2), (-1.278, 1.121, 0.2), (-1.349, 1.035, 0.2), (-1.413, 0.9445, 0.2), (-1.344, 1.344, 0.2), (-1.428, 1.253, 0.2), (-1.507, 1.157, 0.2), (-1.58, 1.056, 0.2), (-1.504, 1.319, 0.2), (-1.587, 1.218, 0.2), (-1.663, 1.111, 0.2), (-1.603, 1.357, 0.2), (-1.666, 1.278, 0.2), (-1.726, 1.197, 0.2), (-1.472, 0.85, -0.2), (-1.525, 0.7519, -0.2), (-1.571, 0.6506, -0.2), (-1.61, 0.5464, -0.2), (-1.645, 0.95, -0.2), (-1.704, 0.8403, -0.2), (-1.755, 0.7271, -0.2), (-1.799, 0.6107, -0.2), (-1.794, 0.8846, -0.2), (-1.848, 0.7654, -0.2), (-1.894, 0.6429, -0.2), (-1.899, 0.896, -0.2), (-1.94, 0.8036, -0.2), (-1.977, 0.7094, -0.2), (-1.472, 0.85, 0.2), (-1.525, 0.7519, 0.2), (-1.571, 0.6506, 0.2), (-1.61, 0.5464, 0.2), (-1.645, 0.95, 0.2), (-1.704, 0.8403, 0.2), (-1.755, 0.7271, 0.2), (-1.799, 0.6107, 0.2), (-1.794, 0.8846, 0.2), (-1.848, 0.7654, 0.2), (-1.894, 0.6429, 0.2), (-1.899, 0.896, 0.2), (-1.94, 0.8036, 0.2), (-1.977, 0.7094, 0.2), (-1.642, 0.44, -0.2), (-1.667, 0.3317, -0.2), (-1.685, 0.2219, -0.2), (-1.696, 0.1112, -0.2), (-1.835, 0.4918, -0.2), (-1.863, 0.3707, -0.2), (-1.884, 0.248, -0.2), (-1.896, 0.1243, -0.2), (-1.962, 0.3902, -0.2), (-1.983, 0.2611, -0.2), (-1.996, 0.1308, -0.2), (-2.066, 0.3739, -0.2), (-2.082, 0.2741, -0.2), (-2.093, 0.1736, -0.2), (-1.642, 0.44, 0.2), (-1.667, 0.3317, 0.2), (-1.685, 0.2219, 0.2), (-1.696, 0.1112, 0.2), (-1.835, 0.4918, 0.2), (-1.863, 0.3707, 0.2), (-1.884, 0.248, 0.2), (-1.896, 0.1243, 0.2), (-1.962, 0.3902, 0.2), (-1.983, 0.2611, 0.2), (-1.996, 0.1308, 0.2), (-2.066, 0.3739, 0.2), (-2.082, 0.2741, 0.2), (-2.093, 0.1736, 0.2), (-1.7, 2.082e-16, -0.2), (-1.696, -0.1112, -0.2), (-1.685, -0.2219, -0.2), (-1.667, -0.3317, -0.2), (-1.9, 2.327e-16, -0.2), (-1.896, -0.1243, -0.2), (-1.884, -0.248, -0.2), (-1.863, -0.3707, -0.2), (-1.996, -0.1308, -0.2), (-1.983, -0.2611, -0.2), (-1.962, -0.3902, -0.2), (-2.093, -0.1736, -0.2), (-2.082, -0.2741, -0.2), (-2.066, -0.3739, -0.2), (-1.7, 2.082e-16, 0.2), (-1.696, -0.1112, 0.2), (-1.685, -0.2219, 0.2), (-1.667, -0.3317, 0.2), (-1.9, 2.327e-16, 0.2), (-1.896, -0.1243, 0.2), (-1.884, -0.248, 0.2), (-1.863, -0.3707, 0.2), (-1.996, -0.1308, 0.2), (-1.983, -0.2611, 0.2), (-1.962, -0.3902, 0.2), (-2.093, -0.1736, 0.2), (-2.082, -0.2741, 0.2), (-2.066, -0.3739, 0.2), (-1.642, -0.44, -0.2), (-1.61, -0.5464, -0.2), (-1.571, -0.6506, -0.2), (-1.525, -0.7519, -0.2), (-1.835, -0.4918, -0.2), (-1.799, -0.6107, -0.2), (-1.755, -0.7271, -0.2), (-1.704, -0.8403, -0.2), (-1.894, -0.6429, -0.2), (-1.848, -0.7654, -0.2), (-1.794, -0.8846, -0.2), (-1.977, -0.7094, -0.2), (-1.94, -0.8036, -0.2), (-1.899, -0.896, -0.2), (-1.642, -0.44, 0.2), (-1.61, -0.5464, 0.2), (-1.571, -0.6506, 0.2), (-1.525, -0.7519, 0.2), (-1.835, -0.4918, 0.2), (-1.799, -0.6107, 0.2), (-1.755, -0.7271, 0.2), (-1.704, -0.8403, 0.2), (-1.894, -0.6429, 0.2), (-1.848, -0.7654, 0.2), (-1.794, -0.8846, 0.2), (-1.977, -0.7094, 0.2), (-1.94, -0.8036, 0.2), (-1.899, -0.896, 0.2), (-1.472, -0.85, -0.2), (-1.413, -0.9445, -0.2), (-1.349, -1.035, -0.2), (-1.278, -1.121, -0.2), (-1.645, -0.95, -0.2), (-1.58, -1.056, -0.2), (-1.507, -1.157, -0.2), (-1.428, -1.253, -0.2), (-1.663, -1.111, -0.2), (-1.587, -1.218, -0.2), (-1.504, -1.319, -0.2), (-1.726, -1.197, -0.2), (-1.666, -1.278, -0.2), (-1.603, -1.357, -0.2), (-1.472, -0.85, 0.2), (-1.413, -0.9445, 0.2), (-1.349, -1.035, 0.2), (-1.278, -1.121, 0.2), (-1.645, -0.95, 0.2), (-1.58, -1.056, 0.2), (-1.507, -1.157, 0.2), (-1.428, -1.253, 0.2), (-1.663, -1.111, 0.2), (-1.587, -1.218, 0.2), (-1.504, -1.319, 0.2), (-1.726, -1.197, 0.2), (-1.666, -1.278, 0.2), (-1.603, -1.357, 0.2), (-1.202, -1.202, -0.2), (-1.121, -1.278, -0.2), (-1.035, -1.349, -0.2), (-0.9445, -1.413, -0.2), (-1.344, -1.344, -0.2), (-1.253, -1.428, -0.2), (-1.157, -1.507, -0.2), (-1.056, -1.58, -0.2), (-1.319, -1.504, -0.2), (-1.218, -1.587, -0.2), (-1.111, -1.663, -0.2), (-1.357, -1.603, -0.2), (-1.278, -1.666, -0.2), (-1.197, -1.726, -0.2), (-1.202, -1.202, 0.2), (-1.121, -1.278, 0.2), (-1.035, -1.349, 0.2), (-0.9445, -1.413, 0.2), (-1.344, -1.344, 0.2), (-1.253, -1.428, 0.2), (-1.157, -1.507, 0.2), (-1.056, -1.58, 0.2), (-1.319, -1.504, 0.2), (-1.218, -1.587, 0.2), (-1.111, -1.663, 0.2), (-1.357, -1.603, 0.2), (-1.278, -1.666, 0.2), (-1.197, -1.726, 0.2), (-0.85, -1.472, -0.2), (-0.7519, -1.525, -0.2), (-0.6506, -1.571, -0.2), (-0.5464, -1.61, -0.2), (-0.95, -1.645, -0.2), (-0.8403, -1.704, -0.2), (-0.7271, -1.755, -0.2), (-0.6107, -1.799, -0.2), (-0.8846, -1.794, -0.2), (-0.7654, -1.848, -0.2), (-0.6429, -1.894, -0.2), (-0.896, -1.899, -0.2), (-0.8036, -1.94, -0.2), (-0.7094, -1.977, -0.2), (-0.85, -1.472, 0.2), (-0.7519, -1.525, 0.2), (-0.6506, -1.571, 0.2), (-0.5464, -1.61, 0.2), (-0.95, -1.645, 0.2), (-0.8403, -1.704, 0.2), (-0.7271, -1.755, 0.2), (-0.6107, -1.799, 0.2), (-0.8846, -1.794, 0.2), (-0.7654, -1.848, 0.2), (-0.6429, -1.894, 0.2), (-0.896, -1.899, 0.2), (-0.8036, -1.94, 0.2), (-0.7094, -1.977, 0.2), (-0.44, -1.642, -0.2), (-0.3317, -1.667, -0.2), (-0.2219, -1.685, -0.2), (-0.1112, -1.696, -0.2), (-0.4918, -1.835, -0.2), (-0.3707, -1.863, -0.2), (-0.248, -1.884, -0.2), (-0.1243, -1.896, -0.2), (-0.3902, -1.962, -0.2), (-0.2611, -1.983, -0.2), (-0.1308, -1.996, -0.2), (-0.3739, -2.066, -0.2), (-0.2741, -2.082, -0.2), (-0.1736, -2.093, -0.2), (-0.44, -1.642, 0.2), (-0.3317, -1.667, 0.2), (-0.2219, -1.685, 0.2), (-0.1112, -1.696, 0.2), (-0.4918, -1.835, 0.2), (-0.3707, -1.863, 0.2), (-0.248, -1.884, 0.2), (-0.1243, -1.896, 0.2), (-0.3902, -1.962, 0.2), (-0.2611, -1.983, 0.2), (-0.1308, -1.996, 0.2), (-0.3739, -2.066, 0.2), (-0.2741, -2.082, 0.2), (-0.1736, -2.093, 0.2), (-3.123e-16, -1.7, -0.2), (0.1112, -1.696, -0.2), (0.2219, -1.685, -0.2), (0.3317, -1.667, -0.2), (-3.49e-16, -1.9, -0.2), (0.1243, -1.896, -0.2), (0.248, -1.884, -0.2), (0.3707, -1.863, -0.2), (0.1308, -1.996, -0.2), (0.2611, -1.983, -0.2), (0.3902, -1.962, -0.2), (0.1736, -2.093, -0.2), (0.2741, -2.082, -0.2), (0.3739, -2.066, -0.2), (-3.123e-16, -1.7, 0.2), (0.1112, -1.696, 0.2), (0.2219, -1.685, 0.2), (0.3317, -1.667, 0.2), (-3.49e-16, -1.9, 0.2), (0.1243, -1.896, 0.2), (0.248, -1.884, 0.2), (0.3707, -1.863, 0.2), (0.1308, -1.996, 0.2), (0.2611, -1.983, 0.2), (0.3902, -1.962, 0.2), (0.1736, -2.093, 0.2), (0.2741, -2.082, 0.2), (0.3739, -2.066, 0.2), (0.44, -1.642, -0.2), (0.5464, -1.61, -0.2), (0.6506, -1.571, -0.2), (0.7519, -1.525, -0.2), (0.4918, -1.835, -0.2), (0.6107, -1.799, -0.2), (0.7271, -1.755, -0.2), (0.8403, -1.704, -0.2), (0.6429, -1.894, -0.2), (0.7654, -1.848, -0.2), (0.8846, -1.794, -0.2), (0.7094, -1.977, -0.2), (0.8036, -1.94, -0.2), (0.896, -1.899, -0.2), (0.44, -1.642, 0.2), (0.5464, -1.61, 0.2), (0.6506, -1.571, 0.2), (0.7519, -1.525, 0.2), (0.4918, -1.835, 0.2), (0.6107, -1.799, 0.2), (0.7271, -1.755, 0.2), (0.8403, -1.704, 0.2), (0.6429, -1.894, 0.2), (0.7654, -1.848, 0.2), (0.8846, -1.794, 0.2), (0.7094, -1.977, 0.2), (0.8036, -1.94, 0.2), (0.896, -1.899, 0.2), (0.85, -1.472, -0.2), (0.9445, -1.413, -0.2), (1.035, -1.349, -0.2), (1.121, -1.278, -0.2), (0.95, -1.645, -0.2), (1.056, -1.58, -0.2), (1.157, -1.507, -0.2), (1.253, -1.428, -0.2), (1.111, -1.663, -0.2), (1.218, -1.587, -0.2), (1.319, -1.504, -0.2), (1.197, -1.726, -0.2), (1.278, -1.666, -0.2), (1.357, -1.603, -0.2), (0.85, -1.472, 0.2), (0.9445, -1.413, 0.2), (1.035, -1.349, 0.2), (1.121, -1.278, 0.2), (0.95, -1.645, 0.2), (1.056, -1.58, 0.2), (1.157, -1.507, 0.2), (1.253, -1.428, 0.2), (1.111, -1.663, 0.2), (1.218, -1.587, 0.2), (1.319, -1.504, 0.2), (1.197, -1.726, 0.2), (1.278, -1.666, 0.2), (1.357, -1.603, 0.2), (1.202, -1.202, -0.2), (1.278, -1.121, -0.2), (1.349, -1.035, -0.2), (1.413, -0.9445, -0.2), (1.344, -1.344, -0.2), (1.428, -1.253, -0.2), (1.507, -1.157, -0.2), (1.58, -1.056, -0.2), (1.504, -1.319, -0.2), (1.587, -1.218, -0.2), (1.663, -1.111, -0.2), (1.603, -1.357, -0.2), (1.666, -1.278, -0.2), (1.726, -1.197, -0.2), (1.202, -1.202, 0.2), (1.278, -1.121, 0.2), (1.349, -1.035, 0.2), (1.413, -0.9445, 0.2), (1.344, -1.344, 0.2), (1.428, -1.253, 0.2), (1.507, -1.157, 0.2), (1.58, -1.056, 0.2), (1.504, -1.319, 0.2), (1.587, -1.218, 0.2), (1.663, -1.111, 0.2), (1.603, -1.357, 0.2), (1.666, -1.278, 0.2), (1.726, -1.197, 0.2), (1.472, -0.85, -0.2), (1.525, -0.7519, -0.2), (1.571, -0.6506, -0.2), (1.61, -0.5464, -0.2), (1.645, -0.95, -0.2), (1.704, -0.8403, -0.2), (1.755, -0.7271, -0.2), (1.799, -0.6107, -0.2), (1.794, -0.8846, -0.2), (1.848, -0.7654, -0.2), (1.894, -0.6429, -0.2), (1.899, -0.896, -0.2), (1.94, -0.8036, -0.2), (1.977, -0.7094, -0.2), (1.472, -0.85, 0.2), (1.525, -0.7519, 0.2), (1.571, -0.6506, 0.2), (1.61, -0.5464, 0.2), (1.645, -0.95, 0.2), (1.704, -0.8403, 0.2), (1.755, -0.7271, 0.2), (1.799, -0.6107, 0.2), (1.794, -0.8846, 0.2), (1.848, -0.7654, 0.2), (1.894, -0.6429, 0.2), (1.899, -0.896, 0.2), (1.94, -0.8036, 0.2), (1.977, -0.7094, 0.2), (1.642, -0.44, -0.2), (1.667, -0.3317, -0.2), (1.685, -0.2219, -0.2), (1.696, -0.1112, -0.2), (1.835, -0.4918, -0.2), (1.863, -0.3707, -0.2), (1.884, -0.248, -0.2), (1.896, -0.1243, -0.2), (1.962, -0.3902, -0.2), (1.983, -0.2611, -0.2), (1.996, -0.1308, -0.2), (2.066, -0.3739, -0.2), (2.082, -0.2741, -0.2), (2.093, -0.1736, -0.2), (1.642, -0.44, 0.2), (1.667, -0.3317, 0.2), (1.685, -0.2219, 0.2), (1.696, -0.1112, 0.2), (1.835, -0.4918, 0.2), (1.863, -0.3707, 0.2), (1.884, -0.248, 0.2), (1.896, -0.1243, 0.2), (1.962, -0.3902, 0.2), (1.983, -0.2611, 0.2), (1.996, -0.1308, 0.2), (2.066, -0.3739, 0.2), (2.082, -0.2741, 0.2), (2.093, -0.1736, 0.2)], [], [(4, 0, 1, 5), (5, 1, 2, 6), (6, 2, 3, 7), (8, 5, 6, 9), (9, 6, 7, 10), (11, 8, 9, 12), (12, 9, 10, 13), (14, 18, 19, 15), (15, 19, 20, 16), (16, 20, 21, 17), (19, 22, 23, 20), (20, 23, 24, 21), (22, 25, 26, 23), (23, 26, 27, 24), (18, 4, 5, 19), (19, 5, 8, 22), (22, 8, 11, 25), (25, 11, 12, 26), (26, 12, 13, 27), (27, 13, 10, 24), (24, 10, 7, 21), (32, 28, 29, 33), (33, 29, 30, 34), (34, 30, 31, 35), (36, 33, 34, 37), (37, 34, 35, 38), (39, 36, 37, 40), (40, 37, 38, 41), (42, 46, 47, 43), (43, 47, 48, 44), (44, 48, 49, 45), (47, 50, 51, 48), (48, 51, 52, 49), (50, 53, 54, 51), (51, 54, 55, 52), (46, 32, 33, 47), (47, 33, 36, 50), (50, 36, 39, 53), (53, 39, 40, 54), (54, 40, 41, 55), (55, 41, 38, 52), (52, 38, 35, 49), (3, 28, 32, 7), (7, 32, 46, 21), (21, 46, 42, 17), (60, 56, 57, 61), (61, 57, 58, 62), (62, 58, 59, 63), (64, 61, 62, 65), (65, 62, 63, 66), (67, 64, 65, 68), (68, 65, 66, 69), (70, 74, 75, 71), (71, 75, 76, 72), (72, 76, 77, 73), (75, 78, 79, 76), (76, 79, 80, 77), (78, 81, 82, 79), (79, 82, 83, 80), (74, 60, 61, 75), (75, 61, 64, 78), (78, 64, 67, 81), (81, 67, 68, 82), (82, 68, 69, 83), (83, 69, 66, 80), (80, 66, 63, 77), (31, 56, 60, 35), (35, 60, 74, 49), (49, 74, 70, 45), (88, 84, 85, 89), (89, 85, 86, 90), (90, 86, 87, 91), (92, 89, 90, 93), (93, 90, 91, 94), (95, 92, 93, 96), (96, 93, 94, 97), (98, 102, 103, 99), (99, 103, 104, 100), (100, 104, 105, 101), (103, 106, 107, 104), (104, 107, 108, 105), (106, 109, 110, 107), (107, 110, 111, 108), (102, 88, 89, 103), (103, 89, 92, 106), (106, 92, 95, 109), (109, 95, 96, 110), (110, 96, 97, 111), (111, 97, 94, 108), (108, 94, 91, 105), (59, 84, 88, 63), (63, 88, 102, 77), (77, 102, 98, 73), (116, 112, 113, 117), (117, 113, 114, 118), (118, 114, 115, 119), (120, 117, 118, 121), (121, 118, 119, 122), (123, 120, 121, 124), (124, 121, 122, 125), (126, 130, 131, 127), (127, 131, 132, 128), (128, 132, 133, 129), (131, 134, 135, 132), (132, 135, 136, 133), (134, 137, 138, 135), (135, 138, 139, 136), (130, 116, 117, 131), (131, 117, 120, 134), (134, 120, 123, 137), (137, 123, 124, 138), (138, 124, 125, 139), (139, 125, 122, 136), (136, 122, 119, 133), (87, 112, 116, 91), (91, 116, 130, 105), (105, 130, 126, 101), (144, 140, 141, 145), (145, 141, 142, 146), (146, 142, 143, 147), (148, 145, 146, 149), (149, 146, 147, 150), (151, 148, 149, 152), (152, 149, 150, 153), (154, 158, 159, 155), (155, 159, 160, 156), (156, 160, 161, 157), (159, 162, 163, 160), (160, 163, 164, 161), (162, 165, 166, 163), (163, 166, 167, 164), (158, 144, 145, 159), (159, 145, 148, 162), (162, 148, 151, 165), (165, 151, 152, 166), (166, 152, 153, 167), (167, 153, 150, 164), (164, 150, 147, 161), (115, 140, 144, 119), (119, 144, 158, 133), (133, 158, 154, 129), (172, 168, 169, 173), (173, 169, 170, 174), (174, 170, 171, 175), (176, 173, 174, 177), (177, 174, 175, 178), (179, 176, 177, 180), (180, 177, 178, 181), (182, 186, 187, 183), (183, 187, 188, 184), (184, 188, 189, 185), (187, 190, 191, 188), (188, 191, 192, 189), (190, 193, 194, 191), (191, 194, 195, 192), (186, 172, 173, 187), (187, 173, 176, 190), (190, 176, 179, 193), (193, 179, 180, 194), (194, 180, 181, 195), (195, 181, 178, 192), (192, 178, 175, 189), (143, 168, 172, 147), (147, 172, 186, 161), (161, 186, 182, 157), (200, 196, 197, 201), (201, 197, 198, 202), (202, 198, 199, 203), (204, 201, 202, 205), (205, 202, 203, 206), (207, 204, 205, 208), (208, 205, 206, 209), (210, 214, 215, 211), (211, 215, 216, 212), (212, 216, 217, 213), (215, 218, 219, 216), (216, 219, 220, 217), (218, 221, 222, 219), (219, 222, 223, 220), (214, 200, 201, 215), (215, 201, 204, 218), (218, 204, 207, 221), (221, 207, 208, 222), (222, 208, 209, 223), (223, 209, 206, 220), (220, 206, 203, 217), (171, 196, 200, 175), (175, 200, 214, 189), (189, 214, 210, 185), (228, 224, 225, 229), (229, 225, 226, 230), (230, 226, 227, 231), (232, 229, 230, 233), (233, 230, 231, 234), (235, 232, 233, 236), (236, 233, 234, 237), (238, 242, 243, 239), (239, 243, 244, 240), (240, 244, 245, 241), (243, 246, 247, 244), (244, 247, 248, 245), (246, 249, 250, 247), (247, 250, 251, 248), (242, 228, 229, 243), (243, 229, 232, 246), (246, 232, 235, 249), (249, 235, 236, 250), (250, 236, 237, 251), (251, 237, 234, 248), (248, 234, 231, 245), (199, 224, 228, 203), (203, 228, 242, 217), (217, 242, 238, 213), (256, 252, 253, 257), (257, 253, 254, 258), (258, 254, 255, 259), (260, 257, 258, 261), (261, 258, 259, 262), (263, 260, 261, 264), (264, 261, 262, 265), (266, 270, 271, 267), (267, 271, 272, 268), (268, 272, 273, 269), (271, 274, 275, 272), (272, 275, 276, 273), (274, 277, 278, 275), (275, 278, 279, 276), (270, 256, 257, 271), (271, 257, 260, 274), (274, 260, 263, 277), (277, 263, 264, 278), (278, 264, 265, 279), (279, 265, 262, 276), (276, 262, 259, 273), (227, 252, 256, 231), (231, 256, 270, 245), (245, 270, 266, 241), (284, 280, 281, 285), (285, 281, 282, 286), (286, 282, 283, 287), (288, 285, 286, 289), (289, 286, 287, 290), (291, 288, 289, 292), (292, 289, 290, 293), (294, 298, 299, 295), (295, 299, 300, 296), (296, 300, 301, 297), (299, 302, 303, 300), (300, 303, 304, 301), (302, 305, 306, 303), (303, 306, 307, 304), (298, 284, 285, 299), (299, 285, 288, 302), (302, 288, 291, 305), (305, 291, 292, 306), (306, 292, 293, 307), (307, 293, 290, 304), (304, 290, 287, 301), (255, 280, 284, 259), (259, 284, 298, 273), (273, 298, 294, 269), (312, 308, 309, 313), (313, 309, 310, 314), (314, 310, 311, 315), (316, 313, 314, 317), (317, 314, 315, 318), (319, 316, 317, 320), (320, 317, 318, 321), (322, 326, 327, 323), (323, 327, 328, 324), (324, 328, 329, 325), (327, 330, 331, 328), (328, 331, 332, 329), (330, 333, 334, 331), (331, 334, 335, 332), (326, 312, 313, 327), (327, 313, 316, 330), (330, 316, 319, 333), (333, 319, 320, 334), (334, 320, 321, 335), (335, 321, 318, 332), (332, 318, 315, 329), (283, 308, 312, 287), (287, 312, 326, 301), (301, 326, 322, 297), (340, 336, 337, 341), (341, 337, 338, 342), (342, 338, 339, 343), (344, 341, 342, 345), (345, 342, 343, 346), (347, 344, 345, 348), (348, 345, 346, 349), (350, 354, 355, 351), (351, 355, 356, 352), (352, 356, 357, 353), (355, 358, 359, 356), (356, 359, 360, 357), (358, 361, 362, 359), (359, 362, 363, 360), (354, 340, 341, 355), (355, 341, 344, 358), (358, 344, 347, 361), (361, 347, 348, 362), (362, 348, 349, 363), (363, 349, 346, 360), (360, 346, 343, 357), (311, 336, 340, 315), (315, 340, 354, 329), (329, 354, 350, 325), (368, 364, 365, 369), (369, 365, 366, 370), (370, 366, 367, 371), (372, 369, 370, 373), (373, 370, 371, 374), (375, 372, 373, 376), (376, 373, 374, 377), (378, 382, 383, 379), (379, 383, 384, 380), (380, 384, 385, 381), (383, 386, 387, 384), (384, 387, 388, 385), (386, 389, 390, 387), (387, 390, 391, 388), (382, 368, 369, 383), (383, 369, 372, 386), (386, 372, 375, 389), (389, 375, 376, 390), (390, 376, 377, 391), (391, 377, 374, 388), (388, 374, 371, 385), (339, 364, 368, 343), (343, 368, 382, 357), (357, 382, 378, 353), (396, 392, 393, 397), (397, 393, 394, 398), (398, 394, 395, 399), (400, 397, 398, 401), (401, 398, 399, 402), (403, 400, 401, 404), (404, 401, 402, 405), (406, 410, 411, 407), (407, 411, 412, 408), (408, 412, 413, 409), (411, 414, 415, 412), (412, 415, 416, 413), (414, 417, 418, 415), (415, 418, 419, 416), (410, 396, 397, 411), (411, 397, 400, 414), (414, 400, 403, 417), (417, 403, 404, 418), (418, 404, 405, 419), (419, 405, 402, 416), (416, 402, 399, 413), (367, 392, 396, 371), (371, 396, 410, 385), (385, 410, 406, 381), (424, 420, 421, 425), (425, 421, 422, 426), (426, 422, 423, 427), (428, 425, 426, 429), (429, 426, 427, 430), (431, 428, 429, 432), (432, 429, 430, 433), (434, 438, 439, 435), (435, 439, 440, 436), (436, 440, 441, 437), (439, 442, 443, 440), (440, 443, 444, 441), (442, 445, 446, 443), (443, 446, 447, 444), (438, 424, 425, 439), (439, 425, 428, 442), (442, 428, 431, 445), (445, 431, 432, 446), (446, 432, 433, 447), (447, 433, 430, 444), (444, 430, 427, 441), (395, 420, 424, 399), (399, 424, 438, 413), (413, 438, 434, 409), (452, 448, 449, 453), (453, 449, 450, 454), (454, 450, 451, 455), (456, 453, 454, 457), (457, 454, 455, 458), (459, 456, 457, 460), (460, 457, 458, 461), (462, 466, 467, 463), (463, 467, 468, 464), (464, 468, 469, 465), (467, 470, 471, 468), (468, 471, 472, 469), (470, 473, 474, 471), (471, 474, 475, 472), (466, 452, 453, 467), (467, 453, 456, 470), (470, 456, 459, 473), (473, 459, 460, 474), (474, 460, 461, 475), (475, 461, 458, 472), (472, 458, 455, 469), (423, 448, 452, 427), (427, 452, 466, 441), (441, 466, 462, 437), (480, 476, 477, 481), (481, 477, 478, 482), (482, 478, 479, 483), (484, 481, 482, 485), (485, 482, 483, 486), (487, 484, 485, 488), (488, 485, 486, 489), (490, 494, 495, 491), (491, 495, 496, 492), (492, 496, 497, 493), (495, 498, 499, 496), (496, 499, 500, 497), (498, 501, 502, 499), (499, 502, 503, 500), (494, 480, 481, 495), (495, 481, 484, 498), (498, 484, 487, 501), (501, 487, 488, 502), (502, 488, 489, 503), (503, 489, 486, 500), (500, 486, 483, 497), (451, 476, 480, 455), (455, 480, 494, 469), (469, 494, 490, 465), (508, 504, 505, 509), (509, 505, 506, 510), (510, 506, 507, 511), (512, 509, 510, 513), (513, 510, 511, 514), (515, 512, 513, 516), (516, 513, 514, 517), (518, 522, 523, 519), (519, 523, 524, 520), (520, 524, 525, 521), (523, 526, 527, 524), (524, 527, 528, 525), (526, 529, 530, 527), (527, 530, 531, 528), (522, 508, 509, 523), (523, 509, 512, 526), (526, 512, 515, 529), (529, 515, 516, 530), (530, 516, 517, 531), (531, 517, 514, 528), (528, 514, 511, 525), (479, 504, 508, 483), (483, 508, 522, 497), (497, 522, 518, 493), (536, 532, 533, 537), (537, 533, 534, 538), (538, 534, 535, 539), (540, 537, 538, 541), (541, 538, 539, 542), (543, 540, 541, 544), (544, 541, 542, 545), (546, 550, 551, 547), (547, 551, 552, 548), (548, 552, 553, 549), (551, 554, 555, 552), (552, 555, 556, 553), (554, 557, 558, 555), (555, 558, 559, 556), (550, 536, 537, 551), (551, 537, 540, 554), (554, 540, 543, 557), (557, 543, 544, 558), (558, 544, 545, 559), (559, 545, 542, 556), (556, 542, 539, 553), (507, 532, 536, 511), (511, 536, 550, 525), (525, 550, 546, 521), (564, 560, 561, 565), (565, 561, 562, 566), (566, 562, 563, 567), (568, 565, 566, 569), (569, 566, 567, 570), (571, 568, 569, 572), (572, 569, 570, 573), (574, 578, 579, 575), (575, 579, 580, 576), (576, 580, 581, 577), (579, 582, 583, 580), (580, 583, 584, 581), (582, 585, 586, 583), (583, 586, 587, 584), (578, 564, 565, 579), (579, 565, 568, 582), (582, 568, 571, 585), (585, 571, 572, 586), (586, 572, 573, 587), (587, 573, 570, 584), (584, 570, 567, 581), (535, 560, 564, 539), (539, 564, 578, 553), (553, 578, 574, 549), (592, 588, 589, 593), (593, 589, 590, 594), (594, 590, 591, 595), (596, 593, 594, 597), (597, 594, 595, 598), (599, 596, 597, 600), (600, 597, 598, 601), (602, 606, 607, 603), (603, 607, 608, 604), (604, 608, 609, 605), (607, 610, 611, 608), (608, 611, 612, 609), (610, 613, 614, 611), (611, 614, 615, 612), (606, 592, 593, 607), (607, 593, 596, 610), (610, 596, 599, 613), (613, 599, 600, 614), (614, 600, 601, 615), (615, 601, 598, 612), (612, 598, 595, 609), (563, 588, 592, 567), (567, 592, 606, 581), (581, 606, 602, 577), (620, 616, 617, 621), (621, 617, 618, 622), (622, 618, 619, 623), (624, 621, 622, 625), (625, 622, 623, 626), (627, 624, 625, 628), (628, 625, 626, 629), (630, 634, 635, 631), (631, 635, 636, 632), (632, 636, 637, 633), (635, 638, 639, 636), (636, 639, 640, 637), (638, 641, 642, 639), (639, 642, 643, 640), (634, 620, 621, 635), (635, 621, 624, 638), (638, 624, 627, 641), (641, 627, 628, 642), (642, 628, 629, 643), (643, 629, 626, 640), (640, 626, 623, 637), (591, 616, 620, 595), (595, 620, 634, 609), (609, 634, 630, 605), (648, 644, 645, 649), (649, 645, 646, 650), (650, 646, 647, 651), (652, 649, 650, 653), (653, 650, 651, 654), (655, 652, 653, 656), (656, 653, 654, 657), (658, 662, 663, 659), (659, 663, 664, 660), (660, 664, 665, 661), (663, 666, 667, 664), (664, 667, 668, 665), (666, 669, 670, 667), (667, 670, 671, 668), (662, 648, 649, 663), (663, 649, 652, 666), (666, 652, 655, 669), (669, 655, 656, 670), (670, 656, 657, 671), (671, 657, 654, 668), (668, 654, 651, 665), (619, 644, 648, 623), (623, 648, 662, 637), (637, 662, 658, 633), (647, 0, 4, 651), (651, 4, 18, 665), (665, 18, 14, 661)])
me_gear_002.materials.append(mat_metalixo_002)
me_gear_002.use_remesh_fix_poles = True
me_gear_002.use_remesh_preserve_attributes = False
me_gear_002.use_mirror_vertex_groups = False
me_gear_002.update()

# ---- objects
ob_light = bpy.data.objects.new('Light', light_light)
ob_camera = bpy.data.objects.new('Camera', cam_camera)
ob_girsedang = bpy.data.objects.new('GirSedang', me_gear)
ob_girkecil = bpy.data.objects.new('GirKecil', me_gear_001)
ob_girbesar = bpy.data.objects.new('GirBesar', me_gear_002)

# ---- transforms, parenting, visibility, modifiers, constraints
ob_light.location = (4.076, 1.005, 5.904)
ob_light.rotation_euler = (0.6503, 0.05522, 1.866)
ob_light.lock_rotations_4d = False
ob_light.empty_display_type = 'ARROWS'
ob_light.color = (0.0, 0.0, 0.0, 0.0)
ob_light.lineart.crease_threshold = 0.0
ob_camera.location = (7.359, -6.926, 4.958)
ob_camera.rotation_euler = (1.109, 0.0, 0.8149)
ob_camera.lock_rotations_4d = False
ob_camera.empty_display_type = 'ARROWS'
ob_camera.color = (0.0, 0.0, 0.0, 0.0)
ob_camera.display_type = 'WIRE'
ob_camera.lineart.crease_threshold = 0.0
ob_girsedang.location = (0.0, 0.0, 0.0)
ob_girsedang.rotation_euler = (0.0, -0.0, -1.25)
ob_girsedang.lineart.crease_threshold = 0.0
_vg = ob_girsedang.vertex_groups.new(name='Tips')
_vg = ob_girsedang.vertex_groups.new(name='Valleys')
ob_girkecil.location = (0.0, 1.513, 0.0)
ob_girkecil.rotation_euler = (0.0, -0.0, 2.5)
ob_girkecil.lineart.crease_threshold = 0.0
_vg = ob_girkecil.vertex_groups.new(name='Tips')
_vg = ob_girkecil.vertex_groups.new(name='Valleys')
ob_girbesar.location = (-3.0, 0.0, 0.0)
ob_girbesar.rotation_euler = (0.0, 0.0, 0.494)
ob_girbesar.lineart.crease_threshold = 0.0
_vg = ob_girbesar.vertex_groups.new(name='Tips')
_vg = ob_girbesar.vertex_groups.new(name='Valleys')

# ---- collection membership
col_collection.objects.link(ob_light)
col_collection.objects.link(ob_camera)
col_collection.objects.link(ob_girsedang)
col_collection.objects.link(ob_girkecil)
col_collection.objects.link(ob_girbesar)

# ---- scene / render settings (as saved in the file)
scene.camera = ob_camera
scene.frame_start = 1; scene.frame_end = 250; scene.frame_set(1)
scene.render.engine = 'BLENDER_EEVEE_NEXT'
scene.render.use_motion_blur = True
scene.render.motion_blur_shutter = 0.04429
scene.cycles.use_denoising = False
scene.cycles.samples = 128
scene.cycles.sampling_pattern = 'TABULATED_SOBOL'
scene.cycles.use_adaptive_sampling = False
scene.cycles.use_light_tree = False
scene.eevee.use_raytracing = True
scene.view_settings.view_transform = 'Filmic'
bpy.context.view_layer.update()
